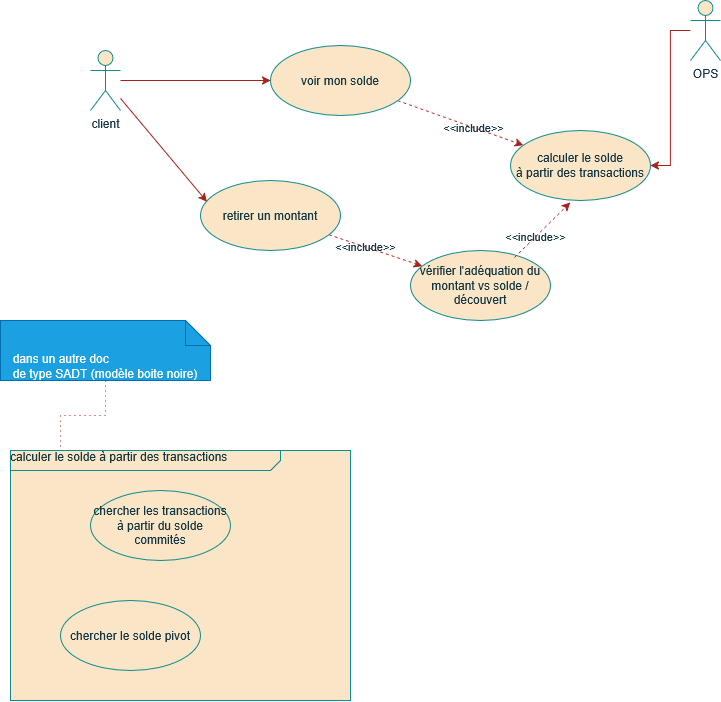

The diagram above was exported from draw.io. Its source (the exported page's mxGraphModel, read from the mxfile embedded in the PNG):
<mxGraphModel dx="1146" dy="633" grid="1" gridSize="10" guides="1" tooltips="1" connect="1" arrows="1" fold="1" page="1" pageScale="1" pageWidth="827" pageHeight="1169" math="0" shadow="0">
  <root>
    <mxCell id="0" />
    <mxCell id="1" parent="0" />
    <mxCell id="udpHmEezL3F_eo01XPY_-6" style="edgeStyle=orthogonalEdgeStyle;rounded=0;orthogonalLoop=1;jettySize=auto;html=1;entryX=0;entryY=0.5;entryDx=0;entryDy=0;labelBackgroundColor=none;strokeColor=#A8201A;fontColor=default;" edge="1" parent="1" source="udpHmEezL3F_eo01XPY_-1" target="udpHmEezL3F_eo01XPY_-3">
      <mxGeometry relative="1" as="geometry" />
    </mxCell>
    <mxCell id="udpHmEezL3F_eo01XPY_-1" value="client" style="shape=umlActor;verticalLabelPosition=bottom;verticalAlign=top;html=1;labelBackgroundColor=none;fillColor=#FAE5C7;strokeColor=#0F8B8D;fontColor=#143642;" vertex="1" parent="1">
      <mxGeometry x="150" y="200" width="30" height="60" as="geometry" />
    </mxCell>
    <mxCell id="udpHmEezL3F_eo01XPY_-9" style="rounded=0;orthogonalLoop=1;jettySize=auto;html=1;dashed=1;labelBackgroundColor=none;strokeColor=#A8201A;fontColor=default;" edge="1" parent="1" source="udpHmEezL3F_eo01XPY_-3" target="udpHmEezL3F_eo01XPY_-8">
      <mxGeometry relative="1" as="geometry" />
    </mxCell>
    <mxCell id="udpHmEezL3F_eo01XPY_-11" value="&amp;lt;&amp;lt;include&amp;gt;&amp;gt;" style="edgeLabel;html=1;align=center;verticalAlign=middle;resizable=0;points=[];labelBackgroundColor=none;fontColor=#143642;" vertex="1" connectable="0" parent="udpHmEezL3F_eo01XPY_-9">
      <mxGeometry x="0.1958" relative="1" as="geometry">
        <mxPoint as="offset" />
      </mxGeometry>
    </mxCell>
    <mxCell id="udpHmEezL3F_eo01XPY_-3" value="voir mon solde" style="ellipse;whiteSpace=wrap;html=1;labelBackgroundColor=none;fillColor=#FAE5C7;strokeColor=#0F8B8D;fontColor=#143642;" vertex="1" parent="1">
      <mxGeometry x="330" y="195" width="140" height="70" as="geometry" />
    </mxCell>
    <mxCell id="udpHmEezL3F_eo01XPY_-10" style="edgeStyle=orthogonalEdgeStyle;rounded=0;orthogonalLoop=1;jettySize=auto;html=1;entryX=1;entryY=0.5;entryDx=0;entryDy=0;labelBackgroundColor=none;strokeColor=#A8201A;fontColor=default;" edge="1" parent="1" source="udpHmEezL3F_eo01XPY_-7" target="udpHmEezL3F_eo01XPY_-8">
      <mxGeometry relative="1" as="geometry" />
    </mxCell>
    <mxCell id="udpHmEezL3F_eo01XPY_-7" value="OPS" style="shape=umlActor;verticalLabelPosition=bottom;verticalAlign=top;html=1;labelBackgroundColor=none;fillColor=#FAE5C7;strokeColor=#0F8B8D;fontColor=#143642;" vertex="1" parent="1">
      <mxGeometry x="750" y="150" width="30" height="60" as="geometry" />
    </mxCell>
    <mxCell id="udpHmEezL3F_eo01XPY_-8" value="&lt;div&gt;calculer le solde&lt;/div&gt;&lt;div&gt;à partir des transactions&lt;/div&gt;" style="ellipse;whiteSpace=wrap;html=1;labelBackgroundColor=none;fillColor=#FAE5C7;strokeColor=#0F8B8D;fontColor=#143642;" vertex="1" parent="1">
      <mxGeometry x="570" y="280" width="140" height="70" as="geometry" />
    </mxCell>
    <mxCell id="udpHmEezL3F_eo01XPY_-14" style="rounded=0;orthogonalLoop=1;jettySize=auto;html=1;dashed=1;labelBackgroundColor=none;strokeColor=#A8201A;fontColor=default;" edge="1" parent="1" source="udpHmEezL3F_eo01XPY_-12" target="udpHmEezL3F_eo01XPY_-13">
      <mxGeometry relative="1" as="geometry" />
    </mxCell>
    <mxCell id="udpHmEezL3F_eo01XPY_-15" value="&amp;lt;&amp;lt;include&amp;gt;&amp;gt;" style="edgeLabel;html=1;align=center;verticalAlign=middle;resizable=0;points=[];labelBackgroundColor=none;fontColor=#143642;" vertex="1" connectable="0" parent="udpHmEezL3F_eo01XPY_-14">
      <mxGeometry x="-0.2452" y="1" relative="1" as="geometry">
        <mxPoint as="offset" />
      </mxGeometry>
    </mxCell>
    <mxCell id="udpHmEezL3F_eo01XPY_-12" value="retirer un montant" style="ellipse;whiteSpace=wrap;html=1;labelBackgroundColor=none;fillColor=#FAE5C7;strokeColor=#0F8B8D;fontColor=#143642;" vertex="1" parent="1">
      <mxGeometry x="260" y="330" width="140" height="70" as="geometry" />
    </mxCell>
    <mxCell id="udpHmEezL3F_eo01XPY_-13" value="vérifier l'adéquation du montant vs solde / découvert" style="ellipse;whiteSpace=wrap;html=1;labelBackgroundColor=none;fillColor=#FAE5C7;strokeColor=#0F8B8D;fontColor=#143642;" vertex="1" parent="1">
      <mxGeometry x="470" y="400" width="140" height="70" as="geometry" />
    </mxCell>
    <mxCell id="udpHmEezL3F_eo01XPY_-17" style="rounded=0;orthogonalLoop=1;jettySize=auto;html=1;dashed=1;entryX=0.427;entryY=1.029;entryDx=0;entryDy=0;entryPerimeter=0;exitX=0.743;exitY=0.1;exitDx=0;exitDy=0;exitPerimeter=0;labelBackgroundColor=none;strokeColor=#A8201A;fontColor=default;" edge="1" parent="1" source="udpHmEezL3F_eo01XPY_-13" target="udpHmEezL3F_eo01XPY_-8">
      <mxGeometry relative="1" as="geometry">
        <mxPoint x="460" y="400" as="sourcePoint" />
        <mxPoint x="554" y="432" as="targetPoint" />
      </mxGeometry>
    </mxCell>
    <mxCell id="udpHmEezL3F_eo01XPY_-18" value="&amp;lt;&amp;lt;include&amp;gt;&amp;gt;" style="edgeLabel;html=1;align=center;verticalAlign=middle;resizable=0;points=[];labelBackgroundColor=none;fontColor=#143642;" vertex="1" connectable="0" parent="udpHmEezL3F_eo01XPY_-17">
      <mxGeometry x="-0.2452" y="1" relative="1" as="geometry">
        <mxPoint as="offset" />
      </mxGeometry>
    </mxCell>
    <mxCell id="udpHmEezL3F_eo01XPY_-19" style="rounded=0;orthogonalLoop=1;jettySize=auto;html=1;entryX=0.046;entryY=0.302;entryDx=0;entryDy=0;entryPerimeter=0;labelBackgroundColor=none;strokeColor=#A8201A;fontColor=default;" edge="1" parent="1" source="udpHmEezL3F_eo01XPY_-1" target="udpHmEezL3F_eo01XPY_-12">
      <mxGeometry relative="1" as="geometry" />
    </mxCell>
    <mxCell id="udpHmEezL3F_eo01XPY_-20" value="&lt;div&gt;calculer le solde à partir des transactions&lt;/div&gt;" style="html=1;shape=mxgraph.sysml.package;overflow=fill;labelX=270;align=left;spacingLeft=5;verticalAlign=top;spacingTop=-3;strokeColor=#0F8B8D;fontColor=#143642;fillColor=#FAE5C7;" vertex="1" parent="1">
      <mxGeometry x="70" y="600" width="340" height="250" as="geometry" />
    </mxCell>
    <mxCell id="udpHmEezL3F_eo01XPY_-23" value="&lt;div align=&quot;left&quot;&gt;dans un autre doc&lt;/div&gt;&lt;div align=&quot;left&quot;&gt;de type SADT (modèle boite noire)&lt;/div&gt;&lt;div&gt;&lt;br&gt;&lt;/div&gt;&lt;div&gt;&lt;br&gt;&lt;/div&gt;&lt;div align=&quot;left&quot;&gt;&lt;br&gt;&lt;/div&gt;" style="shape=note2;boundedLbl=1;whiteSpace=wrap;html=1;size=25;verticalAlign=top;align=center;strokeColor=#006EAF;fontColor=#ffffff;fillColor=#1ba1e2;" vertex="1" parent="1">
      <mxGeometry x="60" y="470" width="210" height="60" as="geometry" />
    </mxCell>
    <mxCell id="udpHmEezL3F_eo01XPY_-24" style="edgeStyle=orthogonalEdgeStyle;rounded=0;orthogonalLoop=1;jettySize=auto;html=1;entryX=0.147;entryY=-0.001;entryDx=0;entryDy=0;entryPerimeter=0;strokeColor=#A8201A;fontColor=#143642;fillColor=#FAE5C7;dashed=1;dashPattern=1 4;endArrow=none;endFill=0;" edge="1" parent="1" source="udpHmEezL3F_eo01XPY_-23" target="udpHmEezL3F_eo01XPY_-20">
      <mxGeometry relative="1" as="geometry" />
    </mxCell>
    <mxCell id="udpHmEezL3F_eo01XPY_-26" value="&lt;div&gt;chercher les transactions&lt;/div&gt;&lt;div&gt;à partir du solde commités&lt;/div&gt;" style="ellipse;whiteSpace=wrap;html=1;labelBackgroundColor=none;fillColor=#FAE5C7;strokeColor=#0F8B8D;fontColor=#143642;" vertex="1" parent="1">
      <mxGeometry x="150" y="640" width="140" height="70" as="geometry" />
    </mxCell>
    <mxCell id="udpHmEezL3F_eo01XPY_-27" value="&lt;div&gt;chercher le solde pivot&lt;/div&gt;" style="ellipse;whiteSpace=wrap;html=1;labelBackgroundColor=none;fillColor=#FAE5C7;strokeColor=#0F8B8D;fontColor=#143642;" vertex="1" parent="1">
      <mxGeometry x="120" y="750" width="140" height="70" as="geometry" />
    </mxCell>
  </root>
</mxGraphModel>